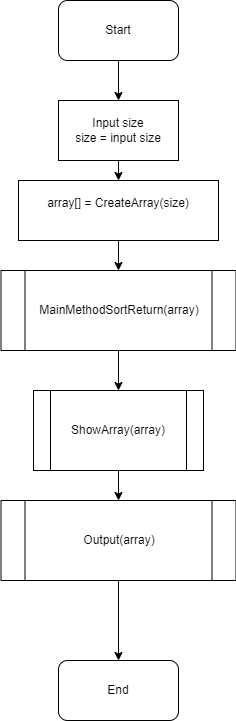

The diagram above was exported from draw.io. Its source (the exported page's mxGraphModel, read from the mxfile embedded in the PNG):
<mxGraphModel dx="1184" dy="608" grid="1" gridSize="10" guides="1" tooltips="1" connect="1" arrows="1" fold="1" page="1" pageScale="1" pageWidth="827" pageHeight="1169" math="0" shadow="0">
  <root>
    <mxCell id="0" />
    <mxCell id="1" parent="0" />
    <mxCell id="2" value="" style="edgeStyle=none;html=1;" edge="1" parent="1" source="3" target="7">
      <mxGeometry relative="1" as="geometry" />
    </mxCell>
    <mxCell id="3" value="Start" style="rounded=1;whiteSpace=wrap;html=1;" vertex="1" parent="1">
      <mxGeometry x="320" y="20" width="120" height="60" as="geometry" />
    </mxCell>
    <mxCell id="14" value="" style="edgeStyle=none;html=1;" edge="1" parent="1" source="5" target="12">
      <mxGeometry relative="1" as="geometry" />
    </mxCell>
    <mxCell id="5" value="ShowArray(array)" style="shape=process;whiteSpace=wrap;html=1;backgroundOutline=1;" vertex="1" parent="1">
      <mxGeometry x="295" y="410" width="170" height="80" as="geometry" />
    </mxCell>
    <mxCell id="16" value="" style="edgeStyle=none;html=1;" edge="1" parent="1" source="7" target="11">
      <mxGeometry relative="1" as="geometry" />
    </mxCell>
    <mxCell id="7" value="Input size&lt;br&gt;size = input size" style="rounded=0;whiteSpace=wrap;html=1;" vertex="1" parent="1">
      <mxGeometry x="320" y="120" width="120" height="60" as="geometry" />
    </mxCell>
    <mxCell id="13" value="" style="edgeStyle=none;html=1;" edge="1" parent="1" source="9" target="5">
      <mxGeometry relative="1" as="geometry" />
    </mxCell>
    <mxCell id="9" value="MainMethodSortReturn(array)" style="shape=process;whiteSpace=wrap;html=1;backgroundOutline=1;" vertex="1" parent="1">
      <mxGeometry x="262.5" y="290" width="235" height="80" as="geometry" />
    </mxCell>
    <mxCell id="10" value="End" style="rounded=1;whiteSpace=wrap;html=1;" vertex="1" parent="1">
      <mxGeometry x="320" y="680" width="120" height="60" as="geometry" />
    </mxCell>
    <mxCell id="17" value="" style="edgeStyle=none;html=1;" edge="1" parent="1" source="11" target="9">
      <mxGeometry relative="1" as="geometry" />
    </mxCell>
    <mxCell id="11" value="array[] = CreateArray(size)&lt;br&gt;&amp;nbsp;" style="rounded=0;whiteSpace=wrap;html=1;" vertex="1" parent="1">
      <mxGeometry x="280" y="200" width="200" height="60" as="geometry" />
    </mxCell>
    <mxCell id="15" value="" style="edgeStyle=none;html=1;" edge="1" parent="1" source="12" target="10">
      <mxGeometry relative="1" as="geometry" />
    </mxCell>
    <mxCell id="12" value="Output(array)" style="shape=process;whiteSpace=wrap;html=1;backgroundOutline=1;" vertex="1" parent="1">
      <mxGeometry x="262.5" y="520" width="235" height="80" as="geometry" />
    </mxCell>
  </root>
</mxGraphModel>